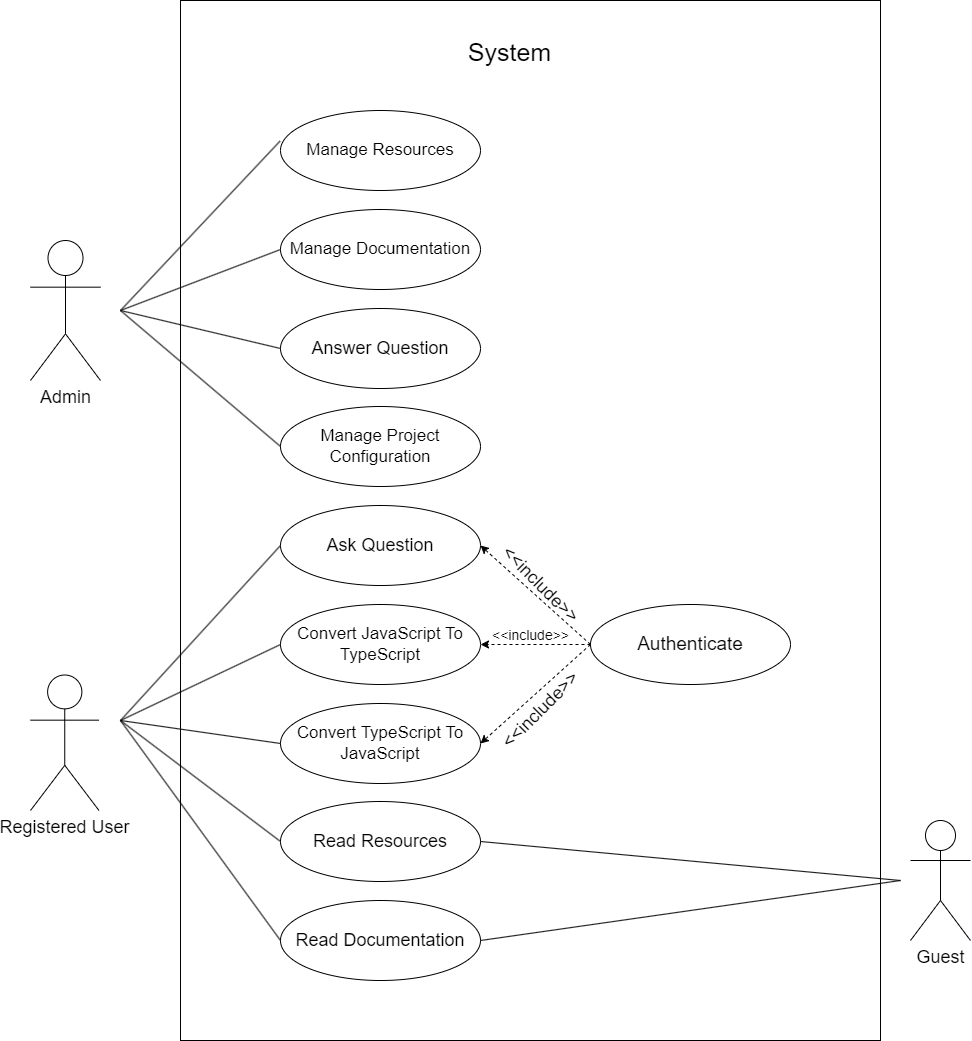

The diagram above was exported from draw.io. Its source (the exported page's mxGraphModel, read from the mxfile embedded in the PNG):
<mxGraphModel dx="1463" dy="1197" grid="1" gridSize="10" guides="1" tooltips="1" connect="1" arrows="1" fold="1" page="1" pageScale="1" pageWidth="1100" pageHeight="1100" math="0" shadow="0">
  <root>
    <mxCell id="0" />
    <mxCell id="1" parent="0" />
    <mxCell id="16" value="" style="rounded=0;whiteSpace=wrap;html=1;" parent="1" vertex="1">
      <mxGeometry x="220" y="10" width="700" height="1040" as="geometry" />
    </mxCell>
    <mxCell id="2" value="Manage Resources" style="ellipse;whiteSpace=wrap;html=1;fontSize=17;" parent="1" vertex="1">
      <mxGeometry x="320" y="120" width="200" height="80" as="geometry" />
    </mxCell>
    <mxCell id="3" value="Manage Documentation" style="ellipse;whiteSpace=wrap;html=1;fontSize=17;" parent="1" vertex="1">
      <mxGeometry x="320" y="219" width="200" height="80" as="geometry" />
    </mxCell>
    <mxCell id="4" value="Answer Question" style="ellipse;whiteSpace=wrap;html=1;fontSize=18;" parent="1" vertex="1">
      <mxGeometry x="320" y="318" width="200" height="80" as="geometry" />
    </mxCell>
    <mxCell id="5" value="Manage Project Configuration" style="ellipse;whiteSpace=wrap;html=1;fontSize=17;" parent="1" vertex="1">
      <mxGeometry x="320" y="416" width="200" height="80" as="geometry" />
    </mxCell>
    <mxCell id="6" value="Ask Question" style="ellipse;whiteSpace=wrap;html=1;fontSize=18;" parent="1" vertex="1">
      <mxGeometry x="320" y="515" width="200" height="80" as="geometry" />
    </mxCell>
    <mxCell id="7" value="Convert JavaScript To TypeScript" style="ellipse;whiteSpace=wrap;html=1;fontSize=17;" parent="1" vertex="1">
      <mxGeometry x="320" y="614" width="200" height="80" as="geometry" />
    </mxCell>
    <mxCell id="8" value="Convert TypeScript To JavaScript" style="ellipse;whiteSpace=wrap;html=1;fontSize=17;" parent="1" vertex="1">
      <mxGeometry x="320" y="713" width="200" height="80" as="geometry" />
    </mxCell>
    <mxCell id="9" value="Read Resources" style="ellipse;whiteSpace=wrap;html=1;fontSize=18;" parent="1" vertex="1">
      <mxGeometry x="320" y="811" width="200" height="80" as="geometry" />
    </mxCell>
    <mxCell id="10" value="Read Documentation" style="ellipse;whiteSpace=wrap;html=1;fontSize=18;" parent="1" vertex="1">
      <mxGeometry x="320" y="910" width="200" height="80" as="geometry" />
    </mxCell>
    <mxCell id="12" value="&lt;font style=&quot;font-size: 19px;&quot;&gt;Authenticate&lt;/font&gt;" style="ellipse;whiteSpace=wrap;html=1;" parent="1" vertex="1">
      <mxGeometry x="630" y="614" width="200" height="80" as="geometry" />
    </mxCell>
    <mxCell id="13" value="Admin" style="shape=umlActor;verticalLabelPosition=bottom;verticalAlign=top;html=1;outlineConnect=0;fontSize=18;" parent="1" vertex="1">
      <mxGeometry x="70" y="250" width="70" height="140" as="geometry" />
    </mxCell>
    <mxCell id="14" value="Registered User" style="shape=umlActor;verticalLabelPosition=bottom;verticalAlign=top;html=1;outlineConnect=0;fontSize=18;" parent="1" vertex="1">
      <mxGeometry x="70" y="684.5" width="68.5" height="135.5" as="geometry" />
    </mxCell>
    <mxCell id="15" value="Guest" style="shape=umlActor;verticalLabelPosition=bottom;verticalAlign=top;html=1;outlineConnect=0;fontSize=18;" parent="1" vertex="1">
      <mxGeometry x="950" y="830" width="60" height="120" as="geometry" />
    </mxCell>
    <mxCell id="199" value="" style="endArrow=none;html=1;entryX=-0.002;entryY=0.382;entryDx=0;entryDy=0;entryPerimeter=0;" parent="1" target="2" edge="1">
      <mxGeometry width="50" height="50" relative="1" as="geometry">
        <mxPoint x="160" y="320" as="sourcePoint" />
        <mxPoint x="420" y="240" as="targetPoint" />
      </mxGeometry>
    </mxCell>
    <mxCell id="200" value="" style="endArrow=none;html=1;entryX=0;entryY=0.5;entryDx=0;entryDy=0;" parent="1" target="3" edge="1">
      <mxGeometry width="50" height="50" relative="1" as="geometry">
        <mxPoint x="160" y="320" as="sourcePoint" />
        <mxPoint x="329.5999999999999" y="160.55999999999995" as="targetPoint" />
      </mxGeometry>
    </mxCell>
    <mxCell id="201" value="" style="endArrow=none;html=1;entryX=0;entryY=0.5;entryDx=0;entryDy=0;" parent="1" target="4" edge="1">
      <mxGeometry width="50" height="50" relative="1" as="geometry">
        <mxPoint x="160" y="320" as="sourcePoint" />
        <mxPoint x="329.99999999999886" y="268.9999999999999" as="targetPoint" />
      </mxGeometry>
    </mxCell>
    <mxCell id="202" value="" style="endArrow=none;html=1;entryX=0;entryY=0.5;entryDx=0;entryDy=0;" parent="1" target="5" edge="1">
      <mxGeometry width="50" height="50" relative="1" as="geometry">
        <mxPoint x="160" y="320" as="sourcePoint" />
        <mxPoint x="329.99999999999886" y="368" as="targetPoint" />
      </mxGeometry>
    </mxCell>
    <mxCell id="203" value="" style="endArrow=none;html=1;entryX=0;entryY=0.5;entryDx=0;entryDy=0;" parent="1" target="6" edge="1">
      <mxGeometry width="50" height="50" relative="1" as="geometry">
        <mxPoint x="160" y="730" as="sourcePoint" />
        <mxPoint x="329.99999999999886" y="466" as="targetPoint" />
      </mxGeometry>
    </mxCell>
    <mxCell id="204" value="" style="endArrow=none;html=1;entryX=0;entryY=0.5;entryDx=0;entryDy=0;" parent="1" target="7" edge="1">
      <mxGeometry width="50" height="50" relative="1" as="geometry">
        <mxPoint x="160" y="730" as="sourcePoint" />
        <mxPoint x="329.99999999999886" y="565" as="targetPoint" />
      </mxGeometry>
    </mxCell>
    <mxCell id="205" value="" style="endArrow=none;html=1;entryX=0;entryY=0.5;entryDx=0;entryDy=0;" parent="1" target="8" edge="1">
      <mxGeometry width="50" height="50" relative="1" as="geometry">
        <mxPoint x="160" y="730" as="sourcePoint" />
        <mxPoint x="329.99999999999886" y="664" as="targetPoint" />
      </mxGeometry>
    </mxCell>
    <mxCell id="206" value="" style="endArrow=none;html=1;entryX=0;entryY=0.5;entryDx=0;entryDy=0;" parent="1" target="9" edge="1">
      <mxGeometry width="50" height="50" relative="1" as="geometry">
        <mxPoint x="160" y="730" as="sourcePoint" />
        <mxPoint x="329.99999999999886" y="763" as="targetPoint" />
      </mxGeometry>
    </mxCell>
    <mxCell id="207" value="" style="endArrow=none;html=1;entryX=0;entryY=0.5;entryDx=0;entryDy=0;" parent="1" target="10" edge="1">
      <mxGeometry width="50" height="50" relative="1" as="geometry">
        <mxPoint x="160" y="730" as="sourcePoint" />
        <mxPoint x="329.99999999999886" y="860.9999999999998" as="targetPoint" />
      </mxGeometry>
    </mxCell>
    <mxCell id="208" value="" style="endArrow=none;html=1;exitX=1;exitY=0.5;exitDx=0;exitDy=0;" parent="1" source="9" edge="1">
      <mxGeometry width="50" height="50" relative="1" as="geometry">
        <mxPoint x="310" y="620" as="sourcePoint" />
        <mxPoint x="940" y="890" as="targetPoint" />
      </mxGeometry>
    </mxCell>
    <mxCell id="209" value="" style="endArrow=none;html=1;exitX=1;exitY=0.5;exitDx=0;exitDy=0;" parent="1" source="10" edge="1">
      <mxGeometry width="50" height="50" relative="1" as="geometry">
        <mxPoint x="530" y="861" as="sourcePoint" />
        <mxPoint x="940.0000000000005" y="890" as="targetPoint" />
      </mxGeometry>
    </mxCell>
    <mxCell id="211" value="" style="endArrow=classic;html=1;entryX=1;entryY=0.5;entryDx=0;entryDy=0;exitX=0;exitY=0.5;exitDx=0;exitDy=0;dashed=1;" parent="1" source="12" target="6" edge="1">
      <mxGeometry width="50" height="50" relative="1" as="geometry">
        <mxPoint x="540" y="680" as="sourcePoint" />
        <mxPoint x="590" y="630" as="targetPoint" />
      </mxGeometry>
    </mxCell>
    <mxCell id="212" value="" style="endArrow=classic;html=1;entryX=1;entryY=0.5;entryDx=0;entryDy=0;dashed=1;" parent="1" target="7" edge="1">
      <mxGeometry width="50" height="50" relative="1" as="geometry">
        <mxPoint x="630" y="654" as="sourcePoint" />
        <mxPoint x="529.9999999999973" y="565" as="targetPoint" />
      </mxGeometry>
    </mxCell>
    <mxCell id="213" value="" style="endArrow=classic;html=1;entryX=1;entryY=0.5;entryDx=0;entryDy=0;exitX=0;exitY=0.5;exitDx=0;exitDy=0;dashed=1;" parent="1" source="12" target="8" edge="1">
      <mxGeometry width="50" height="50" relative="1" as="geometry">
        <mxPoint x="620" y="650" as="sourcePoint" />
        <mxPoint x="529.9999999999973" y="664" as="targetPoint" />
      </mxGeometry>
    </mxCell>
    <mxCell id="214" value="System" style="text;strokeColor=none;align=center;fillColor=none;html=1;verticalAlign=middle;whiteSpace=wrap;rounded=0;fontSize=25;" parent="1" vertex="1">
      <mxGeometry x="468" y="30" width="163.33" height="61.25" as="geometry" />
    </mxCell>
    <mxCell id="215" value="&amp;lt;&amp;lt;include&amp;gt;&amp;gt;" style="text;html=1;align=center;verticalAlign=middle;resizable=0;points=[];autosize=1;strokeColor=none;fillColor=none;fontSize=18;rotation=45;" parent="1" vertex="1">
      <mxGeometry x="520" y="574" width="120" height="40" as="geometry" />
    </mxCell>
    <mxCell id="217" value="&amp;lt;&amp;lt;include&amp;gt;&amp;gt;" style="text;html=1;align=center;verticalAlign=middle;resizable=0;points=[];autosize=1;strokeColor=none;fillColor=none;fontSize=18;rotation=-45;" parent="1" vertex="1">
      <mxGeometry x="520" y="700" width="120" height="40" as="geometry" />
    </mxCell>
    <mxCell id="218" value="&amp;lt;&amp;lt;include&amp;gt;&amp;gt;" style="text;html=1;align=center;verticalAlign=middle;resizable=0;points=[];autosize=1;strokeColor=none;fillColor=none;fontSize=14;rotation=0;" parent="1" vertex="1">
      <mxGeometry x="520" y="630" width="100" height="30" as="geometry" />
    </mxCell>
  </root>
</mxGraphModel>